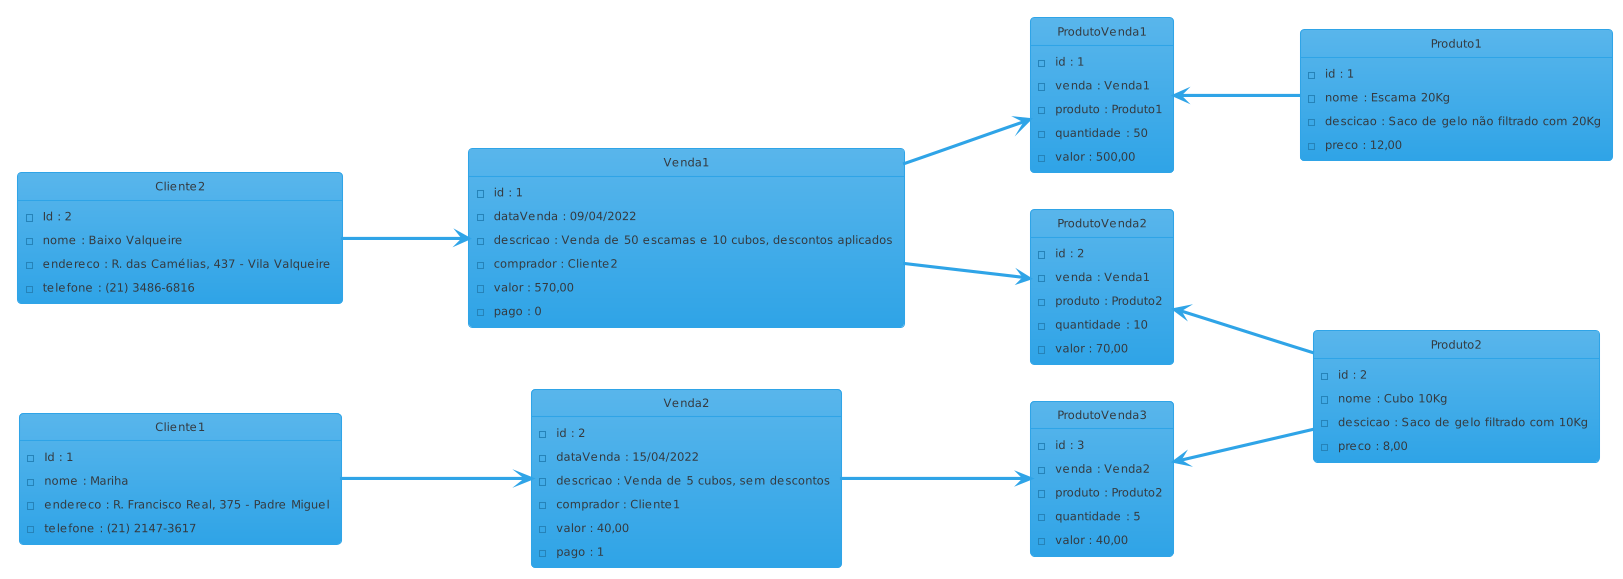

The diagram above was rendered by PlantUML. Its source (embedded in the PNG):
@startuml
!theme cerulean
left to right direction

object Cliente1 {
	-Id : 1
	-nome : Mariha
	-endereco : R. Francisco Real, 375 - Padre Miguel
	-telefone : (21) 2147-3617 
}

object Cliente2 {
	-Id : 2
	-nome : Baixo Valqueire
	-endereco : R. das Camélias, 437 - Vila Valqueire
	-telefone : (21) 3486-6816
}

object Produto1 {
	-id : 1
	-nome : Escama 20Kg
	-descicao : Saco de gelo não filtrado com 20Kg
	-preco : 12,00
}

object Produto2 {
	-id : 2
	-nome : Cubo 10Kg
	-descicao : Saco de gelo filtrado com 10Kg
	-preco : 8,00
}

object Venda1 {
	-id : 1
	-dataVenda : 09/04/2022
	-descricao : Venda de 50 escamas e 10 cubos, descontos aplicados
	-comprador : Cliente2
	-valor : 570,00
	-pago : 0
}

object Venda2 {
	-id : 2
	-dataVenda : 15/04/2022
	-descricao : Venda de 5 cubos, sem descontos
	-comprador : Cliente1
	-valor : 40,00
	-pago : 1
}

object ProdutoVenda1{
	-id : 1
	-venda : Venda1
	-produto : Produto1
	-quantidade : 50
	-valor : 500,00
}

object ProdutoVenda2{
	-id : 2
	-venda : Venda1
	-produto : Produto2
	-quantidade : 10
	-valor : 70,00
}

object ProdutoVenda3{
	-id : 3
	-venda : Venda2
	-produto : Produto2
	-quantidade : 5
	-valor : 40,00
}

Cliente1 ---> Venda2
Cliente2 ---> Venda1

Produto1 -up--> ProdutoVenda1
Produto2 -up--> ProdutoVenda2
Produto2 -up--> ProdutoVenda3

Venda1 ---> ProdutoVenda1
Venda1 ---> ProdutoVenda2
Venda2 ---> ProdutoVenda3
@enduml